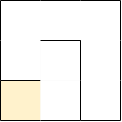

The diagram above was exported from draw.io. Its source (the exported page's mxGraphModel, read from the mxfile embedded in the PNG):
<mxGraphModel dx="494" dy="236" grid="1" gridSize="10" guides="1" tooltips="1" connect="1" arrows="1" fold="1" page="1" pageScale="1" pageWidth="850" pageHeight="1100" math="0" shadow="0">
  <root>
    <mxCell id="0" />
    <mxCell id="1" parent="0" />
    <mxCell id="9XE3LixvWuyNj03zyTbZ-73" value="" style="rounded=0;whiteSpace=wrap;html=1;fillColor=#eeeeee;strokeColor=none;" parent="1" vertex="1">
      <mxGeometry x="480" y="440" width="40" height="40" as="geometry" />
    </mxCell>
    <mxCell id="9XE3LixvWuyNj03zyTbZ-88" value="" style="rounded=0;whiteSpace=wrap;html=1;fillColor=#eeeeee;strokeColor=none;" parent="1" vertex="1">
      <mxGeometry x="520" y="400" width="40" height="40" as="geometry" />
    </mxCell>
    <mxCell id="9XE3LixvWuyNj03zyTbZ-89" value="" style="rounded=0;whiteSpace=wrap;html=1;strokeColor=none;" parent="1" vertex="1">
      <mxGeometry x="560" y="440" width="40" height="40" as="geometry" />
    </mxCell>
    <mxCell id="9XE3LixvWuyNj03zyTbZ-90" value="" style="rounded=0;whiteSpace=wrap;html=1;fillColor=#eeeeee;strokeColor=none;" parent="1" vertex="1">
      <mxGeometry x="520" y="440" width="40" height="40" as="geometry" />
    </mxCell>
    <mxCell id="9XE3LixvWuyNj03zyTbZ-91" value="" style="rounded=0;whiteSpace=wrap;html=1;fillColor=#fff2cc;strokeColor=none;gradientColor=none;direction=south;" parent="1" vertex="1">
      <mxGeometry x="480" y="440" width="40" height="40" as="geometry" />
    </mxCell>
    <mxCell id="9XE3LixvWuyNj03zyTbZ-103" value="" style="endArrow=none;html=1;rounded=0;entryX=1;entryY=1;entryDx=0;entryDy=0;exitX=0;exitY=0;exitDx=0;exitDy=0;" parent="1" edge="1">
      <mxGeometry width="50" height="50" relative="1" as="geometry">
        <mxPoint x="480" y="480" as="sourcePoint" />
        <mxPoint x="520" y="480" as="targetPoint" />
      </mxGeometry>
    </mxCell>
    <mxCell id="9XE3LixvWuyNj03zyTbZ-105" value="" style="endArrow=none;html=1;rounded=0;entryX=1;entryY=1;entryDx=0;entryDy=0;exitX=0;exitY=0;exitDx=0;exitDy=0;" parent="1" edge="1">
      <mxGeometry width="50" height="50" relative="1" as="geometry">
        <mxPoint x="560" y="480" as="sourcePoint" />
        <mxPoint x="600" y="480" as="targetPoint" />
      </mxGeometry>
    </mxCell>
    <mxCell id="9XE3LixvWuyNj03zyTbZ-133" value="" style="endArrow=none;html=1;rounded=0;exitX=1;exitY=1;exitDx=0;exitDy=0;entryX=1;entryY=0;entryDx=0;entryDy=0;" parent="1" source="9XE3LixvWuyNj03zyTbZ-89" target="9XE3LixvWuyNj03zyTbZ-89" edge="1">
      <mxGeometry width="50" height="50" relative="1" as="geometry">
        <mxPoint x="620" y="470" as="sourcePoint" />
        <mxPoint x="630" y="450" as="targetPoint" />
      </mxGeometry>
    </mxCell>
    <mxCell id="YPl59NrZBRqI30oTwh_T-4" value="" style="rounded=0;whiteSpace=wrap;html=1;strokeColor=none;" vertex="1" parent="1">
      <mxGeometry x="560" y="400" width="40" height="40" as="geometry" />
    </mxCell>
    <mxCell id="9XE3LixvWuyNj03zyTbZ-134" value="" style="endArrow=none;html=1;rounded=0;entryX=1;entryY=1;entryDx=0;entryDy=0;" parent="1" edge="1">
      <mxGeometry width="50" height="50" relative="1" as="geometry">
        <mxPoint x="600" y="440" as="sourcePoint" />
        <mxPoint x="600" y="400" as="targetPoint" />
      </mxGeometry>
    </mxCell>
    <mxCell id="YPl59NrZBRqI30oTwh_T-7" value="" style="rounded=0;whiteSpace=wrap;html=1;strokeColor=none;" vertex="1" parent="1">
      <mxGeometry x="560" y="360" width="40" height="40" as="geometry" />
    </mxCell>
    <mxCell id="9XE3LixvWuyNj03zyTbZ-135" value="" style="endArrow=none;html=1;rounded=0;entryX=1;entryY=1;entryDx=0;entryDy=0;" parent="1" edge="1">
      <mxGeometry width="50" height="50" relative="1" as="geometry">
        <mxPoint x="600" y="400" as="sourcePoint" />
        <mxPoint x="600" y="360" as="targetPoint" />
      </mxGeometry>
    </mxCell>
    <mxCell id="YPl59NrZBRqI30oTwh_T-8" value="" style="rounded=0;whiteSpace=wrap;html=1;strokeColor=none;" vertex="1" parent="1">
      <mxGeometry x="520" y="360" width="40" height="40" as="geometry" />
    </mxCell>
    <mxCell id="YPl59NrZBRqI30oTwh_T-9" value="" style="rounded=0;whiteSpace=wrap;html=1;strokeColor=none;" vertex="1" parent="1">
      <mxGeometry x="480" y="360" width="40" height="40" as="geometry" />
    </mxCell>
    <mxCell id="9XE3LixvWuyNj03zyTbZ-115" value="" style="endArrow=none;html=1;rounded=0;entryX=1;entryY=1;entryDx=0;entryDy=0;exitX=0;exitY=0;exitDx=0;exitDy=0;" parent="1" edge="1">
      <mxGeometry width="50" height="50" relative="1" as="geometry">
        <mxPoint x="480" y="360" as="sourcePoint" />
        <mxPoint x="520" y="360" as="targetPoint" />
      </mxGeometry>
    </mxCell>
    <mxCell id="9XE3LixvWuyNj03zyTbZ-117" value="" style="endArrow=none;html=1;rounded=0;entryX=1;entryY=1;entryDx=0;entryDy=0;exitX=0;exitY=0;exitDx=0;exitDy=0;" parent="1" edge="1">
      <mxGeometry width="50" height="50" relative="1" as="geometry">
        <mxPoint x="560" y="360" as="sourcePoint" />
        <mxPoint x="600" y="360" as="targetPoint" />
      </mxGeometry>
    </mxCell>
    <mxCell id="9XE3LixvWuyNj03zyTbZ-116" value="" style="endArrow=none;html=1;rounded=0;entryX=1;entryY=1;entryDx=0;entryDy=0;exitX=0;exitY=0;exitDx=0;exitDy=0;" parent="1" edge="1">
      <mxGeometry width="50" height="50" relative="1" as="geometry">
        <mxPoint x="520" y="360" as="sourcePoint" />
        <mxPoint x="560" y="360" as="targetPoint" />
      </mxGeometry>
    </mxCell>
    <mxCell id="9XE3LixvWuyNj03zyTbZ-150" value="" style="endArrow=none;html=1;rounded=0;entryX=1;entryY=1;entryDx=0;entryDy=0;" parent="1" edge="1">
      <mxGeometry width="50" height="50" relative="1" as="geometry">
        <mxPoint x="480" y="400" as="sourcePoint" />
        <mxPoint x="480" y="360" as="targetPoint" />
      </mxGeometry>
    </mxCell>
    <mxCell id="YPl59NrZBRqI30oTwh_T-10" value="" style="rounded=0;whiteSpace=wrap;html=1;strokeColor=none;" vertex="1" parent="1">
      <mxGeometry x="480" y="400" width="40" height="40" as="geometry" />
    </mxCell>
    <mxCell id="9XE3LixvWuyNj03zyTbZ-148" value="" style="endArrow=none;html=1;rounded=0;entryX=1;entryY=1;entryDx=0;entryDy=0;exitX=1;exitY=1;exitDx=0;exitDy=0;" parent="1" edge="1">
      <mxGeometry width="50" height="50" relative="1" as="geometry">
        <mxPoint x="480" y="480" as="sourcePoint" />
        <mxPoint x="480" y="440" as="targetPoint" />
      </mxGeometry>
    </mxCell>
    <mxCell id="9XE3LixvWuyNj03zyTbZ-149" value="" style="endArrow=none;html=1;rounded=0;entryX=1;entryY=1;entryDx=0;entryDy=0;" parent="1" edge="1">
      <mxGeometry width="50" height="50" relative="1" as="geometry">
        <mxPoint x="480" y="440" as="sourcePoint" />
        <mxPoint x="480" y="400" as="targetPoint" />
      </mxGeometry>
    </mxCell>
    <mxCell id="9XE3LixvWuyNj03zyTbZ-106" value="" style="endArrow=none;html=1;rounded=0;entryX=1;entryY=1;entryDx=0;entryDy=0;exitX=0;exitY=0;exitDx=0;exitDy=0;" parent="1" edge="1">
      <mxGeometry width="50" height="50" relative="1" as="geometry">
        <mxPoint x="480" y="440" as="sourcePoint" />
        <mxPoint x="520" y="440" as="targetPoint" />
      </mxGeometry>
    </mxCell>
    <mxCell id="YPl59NrZBRqI30oTwh_T-11" value="" style="rounded=0;whiteSpace=wrap;html=1;strokeColor=none;" vertex="1" parent="1">
      <mxGeometry x="520" y="400" width="40" height="40" as="geometry" />
    </mxCell>
    <mxCell id="9XE3LixvWuyNj03zyTbZ-119" value="" style="endArrow=none;html=1;rounded=0;entryX=1;entryY=1;entryDx=0;entryDy=0;exitX=0;exitY=0;exitDx=0;exitDy=0;" parent="1" edge="1">
      <mxGeometry width="50" height="50" relative="1" as="geometry">
        <mxPoint x="520" y="400" as="sourcePoint" />
        <mxPoint x="560" y="400" as="targetPoint" />
      </mxGeometry>
    </mxCell>
    <mxCell id="9XE3LixvWuyNj03zyTbZ-139" value="" style="endArrow=none;html=1;rounded=0;entryX=1;entryY=1;entryDx=0;entryDy=0;" parent="1" edge="1">
      <mxGeometry width="50" height="50" relative="1" as="geometry">
        <mxPoint x="560" y="440" as="sourcePoint" />
        <mxPoint x="560" y="400" as="targetPoint" />
      </mxGeometry>
    </mxCell>
    <mxCell id="YPl59NrZBRqI30oTwh_T-6" value="" style="endArrow=none;html=1;rounded=0;entryX=1;entryY=1;entryDx=0;entryDy=0;" edge="1" parent="1">
      <mxGeometry width="50" height="50" relative="1" as="geometry">
        <mxPoint x="560" y="440" as="sourcePoint" />
        <mxPoint x="560" y="400" as="targetPoint" />
      </mxGeometry>
    </mxCell>
    <mxCell id="YPl59NrZBRqI30oTwh_T-12" value="" style="rounded=0;whiteSpace=wrap;html=1;strokeColor=none;" vertex="1" parent="1">
      <mxGeometry x="520" y="440" width="40" height="40" as="geometry" />
    </mxCell>
    <mxCell id="9XE3LixvWuyNj03zyTbZ-104" value="" style="endArrow=none;html=1;rounded=0;entryX=1;entryY=1;entryDx=0;entryDy=0;exitX=0;exitY=0;exitDx=0;exitDy=0;" parent="1" edge="1">
      <mxGeometry width="50" height="50" relative="1" as="geometry">
        <mxPoint x="520" y="480" as="sourcePoint" />
        <mxPoint x="560" y="480" as="targetPoint" />
      </mxGeometry>
    </mxCell>
    <mxCell id="9XE3LixvWuyNj03zyTbZ-138" value="" style="endArrow=none;html=1;rounded=0;entryX=1;entryY=1;entryDx=0;entryDy=0;exitX=1;exitY=1;exitDx=0;exitDy=0;" parent="1" edge="1">
      <mxGeometry width="50" height="50" relative="1" as="geometry">
        <mxPoint x="560" y="480" as="sourcePoint" />
        <mxPoint x="560" y="440" as="targetPoint" />
      </mxGeometry>
    </mxCell>
  </root>
</mxGraphModel>